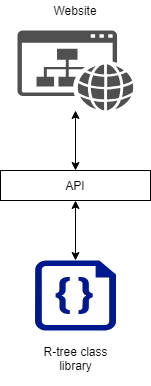

The diagram above was exported from draw.io. Its source (the exported page's mxGraphModel, read from the mxfile embedded in the PNG):
<mxGraphModel dx="1394" dy="715" grid="1" gridSize="10" guides="1" tooltips="1" connect="1" arrows="1" fold="1" page="1" pageScale="1" pageWidth="827" pageHeight="1169" math="0" shadow="0">
  <root>
    <mxCell id="0" />
    <mxCell id="1" parent="0" />
    <mxCell id="lJBydb4T5kujNkA5MDNW-1" value="API" style="rounded=0;whiteSpace=wrap;html=1;" vertex="1" parent="1">
      <mxGeometry x="338" y="320" width="150" height="30" as="geometry" />
    </mxCell>
    <mxCell id="lJBydb4T5kujNkA5MDNW-2" value="" style="pointerEvents=1;shadow=0;dashed=0;html=1;strokeColor=none;fillColor=#505050;labelPosition=center;verticalLabelPosition=bottom;verticalAlign=top;outlineConnect=0;align=center;shape=mxgraph.office.concepts.website;" vertex="1" parent="1">
      <mxGeometry x="355" y="180" width="116" height="80" as="geometry" />
    </mxCell>
    <mxCell id="lJBydb4T5kujNkA5MDNW-3" value="" style="endArrow=classic;startArrow=classic;html=1;exitX=0.5;exitY=0;exitDx=0;exitDy=0;" edge="1" parent="1" source="lJBydb4T5kujNkA5MDNW-1" target="lJBydb4T5kujNkA5MDNW-2">
      <mxGeometry width="50" height="50" relative="1" as="geometry">
        <mxPoint x="210" y="430" as="sourcePoint" />
        <mxPoint x="260" y="380" as="targetPoint" />
      </mxGeometry>
    </mxCell>
    <mxCell id="lJBydb4T5kujNkA5MDNW-4" value="" style="pointerEvents=1;shadow=0;dashed=0;html=1;strokeColor=none;labelPosition=center;verticalLabelPosition=bottom;verticalAlign=top;align=center;shape=mxgraph.azure.code_file;fillColor=#00188D;" vertex="1" parent="1">
      <mxGeometry x="372.5" y="410" width="81" height="70" as="geometry" />
    </mxCell>
    <mxCell id="lJBydb4T5kujNkA5MDNW-5" value="" style="endArrow=classic;startArrow=classic;html=1;entryX=0.5;entryY=1;entryDx=0;entryDy=0;exitX=0.5;exitY=0;exitDx=0;exitDy=0;exitPerimeter=0;" edge="1" parent="1" source="lJBydb4T5kujNkA5MDNW-4" target="lJBydb4T5kujNkA5MDNW-1">
      <mxGeometry width="50" height="50" relative="1" as="geometry">
        <mxPoint x="210" y="600" as="sourcePoint" />
        <mxPoint x="260" y="550" as="targetPoint" />
      </mxGeometry>
    </mxCell>
    <mxCell id="lJBydb4T5kujNkA5MDNW-6" value="Website&lt;br&gt;" style="text;html=1;strokeColor=none;fillColor=none;align=center;verticalAlign=middle;whiteSpace=wrap;rounded=0;" vertex="1" parent="1">
      <mxGeometry x="393" y="150" width="40" height="20" as="geometry" />
    </mxCell>
    <mxCell id="lJBydb4T5kujNkA5MDNW-9" value="R-tree class library&lt;br&gt;&lt;br&gt;" style="text;html=1;strokeColor=none;fillColor=none;align=center;verticalAlign=middle;whiteSpace=wrap;rounded=0;" vertex="1" parent="1">
      <mxGeometry x="379.5" y="500" width="67" height="30" as="geometry" />
    </mxCell>
  </root>
</mxGraphModel>